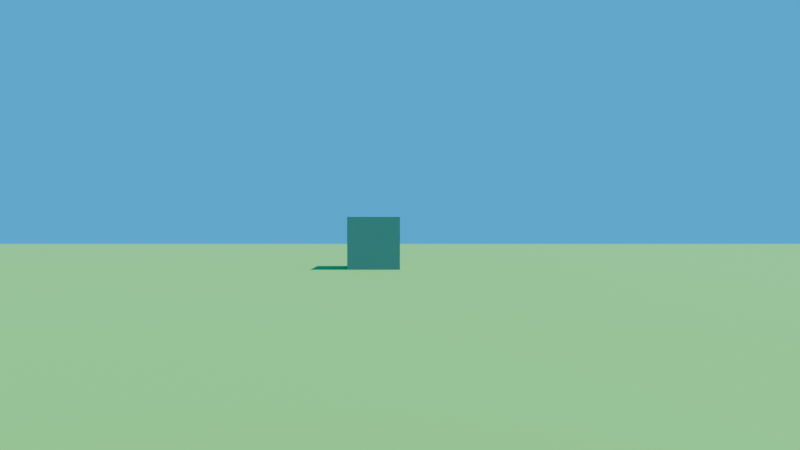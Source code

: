 # Source: TIK_BGE.blend  (saved by Blender 5.0.119; exported with 4.5.12 LTS)
import bpy
from mathutils import Matrix  # noqa: F401  (used for matrix-valued properties, if any)

bpy.ops.wm.read_factory_settings(use_empty=True)
scene = bpy.context.scene
scene.name = 'Scene'

# ---- collections
col_collection = bpy.data.collections.new('Collection'); scene.collection.children.link(col_collection)

# ---- materials (node trees are filled in below, after node groups)
mat_material = bpy.data.materials.new('Material')
mat_material.alpha_threshold = 0.0
mat_material.use_backface_culling_lightprobe_volume = False
mat_material.roughness = 0.5
mat_material.line_color = (0.0, 0.0, 0.0, 1.0)
mat_green = bpy.data.materials.new('Green')
mat_white = bpy.data.materials.new('White')

# ---- material node trees
mat_material.use_nodes = True; mat_material.node_tree.nodes.clear()
_N = mat_material.node_tree.nodes; _L = mat_material.node_tree.links
n0 = _N.new('ShaderNodeOutputMaterial'); n0.name = 'Material Output'; n0.location = (200, 100)
n1 = _N.new('ShaderNodeBsdfPrincipled'); n1.name = 'Principled BSDF'; n1.location = (-200, 100)
_L.new(n1.outputs[0], n0.inputs[0])
n0.is_active_output = True
mat_green.use_nodes = True; mat_green.node_tree.nodes.clear()
_N = mat_green.node_tree.nodes; _L = mat_green.node_tree.links
n0 = _N.new('ShaderNodeBsdfPrincipled'); n0.name = 'Principled BSDF'; n0.location = (-200, 100)
n0.inputs[0].default_value = (0.1329, 0.4699, 0.08983, 1.0)
n0.inputs[2].default_value = 1.0
n1 = _N.new('ShaderNodeOutputMaterial'); n1.name = 'Material Output'; n1.location = (200, 100)
_L.new(n0.outputs[0], n1.inputs[0])
n1.is_active_output = True
mat_white.use_nodes = True; mat_white.node_tree.nodes.clear()
_N = mat_white.node_tree.nodes; _L = mat_white.node_tree.links
n0 = _N.new('ShaderNodeBsdfPrincipled'); n0.name = 'Principled BSDF'; n0.location = (-200, 100)
n0.inputs[0].default_value = (0.2706, 0.2706, 0.2706, 1.0)
n0.inputs[2].default_value = 1.0
n1 = _N.new('ShaderNodeOutputMaterial'); n1.name = 'Material Output'; n1.location = (200, 100)
_L.new(n0.outputs[0], n1.inputs[0])
n1.is_active_output = True

# ---- world
world_world = bpy.data.worlds.new('World'); scene.world = world_world
world_world.use_nodes = True; world_world.node_tree.nodes.clear()
_N = world_world.node_tree.nodes; _L = world_world.node_tree.links
n0 = _N.new('ShaderNodeOutputWorld'); n0.name = 'World Output'; n0.location = (200, 100)
n1 = _N.new('ShaderNodeBackground'); n1.name = 'Background'; n1.location = (-200, 100)
n1.inputs[0].default_value = (0.0, 0.4645, 1.0, 1.0)
_L.new(n1.outputs[0], n0.inputs[0])
n0.is_active_output = True
world_world.color = (0.05088, 0.05088, 0.05088)
world_world.sun_shadow_jitter_overblur = 0.0

# ---- cameras
cam_camera = bpy.data.cameras.new('Camera')
cam_camera.clip_end = 100.0
cam_camera.lens = 25.0
cam_camera.ortho_scale = 7.314

# ---- lights
light_sun = bpy.data.lights.new('Sun', 'SUN')
light_sun.exposure = 1.0
light_sun.energy = 3.0

# ---- meshes
me_cube = bpy.data.meshes.new('Cube')
me_cube.from_pydata([(0.2175, 0.01747, 1.706), (0.04516, 0.04288, 0.02491), (0.2175, -0.2175, 1.706), (0.04516, -0.04516, 0.02491), (-0.2175, 0.01747, 1.706), (-0.04516, 0.04288, 0.02491), (-0.2175, -0.2175, 1.706), (-0.04516, -0.04516, 0.02491)], [], [(0, 4, 6, 2), (3, 2, 6, 7), (7, 6, 4, 5), (5, 1, 3, 7), (1, 0, 2, 3), (5, 4, 0, 1)])
_uv = me_cube.uv_layers.new(name='UVMap')
_uv.uv.foreach_set('vector', [0.625, 0.5, 0.875, 0.5, 0.875, 0.75, 0.625, 0.75, 0.3778, 0.75, 0.625, 0.75, 0.625, 1.0, 0.3778, 1.0, 0.3778, 0.0, 0.625, 0.0, 0.625, 0.25, 0.3778, 0.25, 0.1193, 0.5008, 0.3778, 0.5, 0.3778, 0.75, 0.1193, 0.7557, 0.3778, 0.5, 0.625, 0.5, 0.625, 0.75, 0.3778, 0.75, 0.3778, 0.25, 0.625, 0.25, 0.625, 0.5, 0.3778, 0.5])
me_cube.materials.append(mat_material)
me_cube.use_mirror_vertex_groups = False
me_cube.update()
me_plane = bpy.data.meshes.new('Plane')
me_plane.from_pydata([(-1.0, -1.0, 0.0), (1.0, -1.0, 0.0), (-1.0, 1.0, 0.0), (1.0, 1.0, 0.0), (-1.003, 0.9962, -0.02376), (-1.003, -1.004, -0.02376), (0.9966, -1.004, -0.02376), (0.9966, 0.9962, -0.02376)], [], [(0, 1, 3, 2), (5, 4, 7, 6), (3, 7, 4, 2), (0, 5, 6, 1), (1, 6, 7, 3), (2, 4, 5, 0)])
_uv = me_plane.uv_layers.new(name='UVMap')
_uv.uv.foreach_set('vector', [0.0, 0.0, 1.0, 0.0, 1.0, 1.0, 0.0, 1.0, 0.0, 0.0, 0.0, 1.0, 1.0, 1.0, 1.0, 0.0, 1.0, 1.0, 1.0, 1.0, 0.0, 1.0, 0.0, 1.0, 0.0, 0.0, 0.0, 0.0, 1.0, 0.0, 1.0, 0.0, 1.0, 0.0, 1.0, 0.0, 1.0, 1.0, 1.0, 1.0, 0.0, 1.0, 0.0, 1.0, 0.0, 0.0, 0.0, 0.0])
me_plane.materials.append(mat_green)
me_plane.update()
me_cube_008 = bpy.data.meshes.new('Cube.008')
me_cube_008.from_pydata([(-1.0, -1.0, -1.0), (-1.0, -1.0, 1.0), (-1.0, 1.0, -1.0), (-1.0, 1.0, 1.0), (1.0, -1.0, -1.0), (1.0, -1.0, 1.0), (1.0, 1.0, -1.0), (1.0, 1.0, 1.0), (-7.0, 31.0, -1.0), (-7.0, 31.0, 1.0), (-7.0, 33.0, -1.0), (-7.0, 33.0, 1.0), (-5.0, 31.0, -1.0), (-5.0, 31.0, 1.0), (-5.0, 33.0, -1.0), (-5.0, 33.0, 1.0), (23.0, 26.0, -1.0), (23.0, 26.0, 1.0), (23.0, 28.0, -1.0), (23.0, 28.0, 1.0), (25.0, 26.0, -1.0), (25.0, 26.0, 1.0), (25.0, 28.0, -1.0), (25.0, 28.0, 1.0), (55.0, 42.0, -1.0), (55.0, 42.0, 1.0), (55.0, 44.0, -1.0), (55.0, 44.0, 1.0), (57.0, 42.0, -1.0), (57.0, 42.0, 1.0), (57.0, 44.0, -1.0), (57.0, 44.0, 1.0), (63.0, 0.0, -1.0), (63.0, 0.0, 1.0), (63.0, 2.0, -1.0), (63.0, 2.0, 1.0), (65.0, 0.0, -1.0), (65.0, 0.0, 1.0), (65.0, 2.0, -1.0), (65.0, 2.0, 1.0), (31.0, -17.0, -1.0), (31.0, -17.0, 1.0), (31.0, -15.0, -1.0), (31.0, -15.0, 1.0), (33.0, -17.0, -1.0), (33.0, -17.0, 1.0), (33.0, -15.0, -1.0), (33.0, -15.0, 1.0), (58.0, -35.0, -1.0), (58.0, -35.0, 1.0), (58.0, -33.0, -1.0), (58.0, -33.0, 1.0), (60.0, -35.0, -1.0), (60.0, -35.0, 1.0), (60.0, -33.0, -1.0), (60.0, -33.0, 1.0), (-18.0, -35.0, -1.0), (-18.0, -35.0, 1.0), (-18.0, -33.0, -1.0), (-18.0, -33.0, 1.0), (-16.0, -35.0, -1.0), (-16.0, -35.0, 1.0), (-16.0, -33.0, -1.0), (-16.0, -33.0, 1.0)], [], [(0, 1, 3, 2), (2, 3, 7, 6), (6, 7, 5, 4), (4, 5, 1, 0), (2, 6, 4, 0), (7, 3, 1, 5), (8, 9, 11, 10), (10, 11, 15, 14), (14, 15, 13, 12), (12, 13, 9, 8), (10, 14, 12, 8), (15, 11, 9, 13), (16, 17, 19, 18), (18, 19, 23, 22), (22, 23, 21, 20), (20, 21, 17, 16), (18, 22, 20, 16), (23, 19, 17, 21), (24, 25, 27, 26), (26, 27, 31, 30), (30, 31, 29, 28), (28, 29, 25, 24), (26, 30, 28, 24), (31, 27, 25, 29), (32, 33, 35, 34), (34, 35, 39, 38), (38, 39, 37, 36), (36, 37, 33, 32), (34, 38, 36, 32), (39, 35, 33, 37), (40, 41, 43, 42), (42, 43, 47, 46), (46, 47, 45, 44), (44, 45, 41, 40), (42, 46, 44, 40), (47, 43, 41, 45), (48, 49, 51, 50), (50, 51, 55, 54), (54, 55, 53, 52), (52, 53, 49, 48), (50, 54, 52, 48), (55, 51, 49, 53), (56, 57, 59, 58), (58, 59, 63, 62), (62, 63, 61, 60), (60, 61, 57, 56), (58, 62, 60, 56), (63, 59, 57, 61)])
_uv = me_cube_008.uv_layers.new(name='UVMap')
_uv.uv.foreach_set('vector', [0.375, 0.0, 0.625, 0.0, 0.625, 0.25, 0.375, 0.25, 0.375, 0.25, 0.625, 0.25, 0.625, 0.5, 0.375, 0.5, 0.375, 0.5, 0.625, 0.5, 0.625, 0.75, 0.375, 0.75, 0.375, 0.75, 0.625, 0.75, 0.625, 1.0, 0.375, 1.0, 0.125, 0.5, 0.375, 0.5, 0.375, 0.75, 0.125, 0.75, 0.625, 0.5, 0.875, 0.5, 0.875, 0.75, 0.625, 0.75, 0.375, 0.0, 0.625, 0.0, 0.625, 0.25, 0.375, 0.25, 0.375, 0.25, 0.625, 0.25, 0.625, 0.5, 0.375, 0.5, 0.375, 0.5, 0.625, 0.5, 0.625, 0.75, 0.375, 0.75, 0.375, 0.75, 0.625, 0.75, 0.625, 1.0, 0.375, 1.0, 0.125, 0.5, 0.375, 0.5, 0.375, 0.75, 0.125, 0.75, 0.625, 0.5, 0.875, 0.5, 0.875, 0.75, 0.625, 0.75, 0.375, 0.0, 0.625, 0.0, 0.625, 0.25, 0.375, 0.25, 0.375, 0.25, 0.625, 0.25, 0.625, 0.5, 0.375, 0.5, 0.375, 0.5, 0.625, 0.5, 0.625, 0.75, 0.375, 0.75, 0.375, 0.75, 0.625, 0.75, 0.625, 1.0, 0.375, 1.0, 0.125, 0.5, 0.375, 0.5, 0.375, 0.75, 0.125, 0.75, 0.625, 0.5, 0.875, 0.5, 0.875, 0.75, 0.625, 0.75, 0.375, 0.0, 0.625, 0.0, 0.625, 0.25, 0.375, 0.25, 0.375, 0.25, 0.625, 0.25, 0.625, 0.5, 0.375, 0.5, 0.375, 0.5, 0.625, 0.5, 0.625, 0.75, 0.375, 0.75, 0.375, 0.75, 0.625, 0.75, 0.625, 1.0, 0.375, 1.0, 0.125, 0.5, 0.375, 0.5, 0.375, 0.75, 0.125, 0.75, 0.625, 0.5, 0.875, 0.5, 0.875, 0.75, 0.625, 0.75, 0.375, 0.0, 0.625, 0.0, 0.625, 0.25, 0.375, 0.25, 0.375, 0.25, 0.625, 0.25, 0.625, 0.5, 0.375, 0.5, 0.375, 0.5, 0.625, 0.5, 0.625, 0.75, 0.375, 0.75, 0.375, 0.75, 0.625, 0.75, 0.625, 1.0, 0.375, 1.0, 0.125, 0.5, 0.375, 0.5, 0.375, 0.75, 0.125, 0.75, 0.625, 0.5, 0.875, 0.5, 0.875, 0.75, 0.625, 0.75, 0.375, 0.0, 0.625, 0.0, 0.625, 0.25, 0.375, 0.25, 0.375, 0.25, 0.625, 0.25, 0.625, 0.5, 0.375, 0.5, 0.375, 0.5, 0.625, 0.5, 0.625, 0.75, 0.375, 0.75, 0.375, 0.75, 0.625, 0.75, 0.625, 1.0, 0.375, 1.0, 0.125, 0.5, 0.375, 0.5, 0.375, 0.75, 0.125, 0.75, 0.625, 0.5, 0.875, 0.5, 0.875, 0.75, 0.625, 0.75, 0.375, 0.0, 0.625, 0.0, 0.625, 0.25, 0.375, 0.25, 0.375, 0.25, 0.625, 0.25, 0.625, 0.5, 0.375, 0.5, 0.375, 0.5, 0.625, 0.5, 0.625, 0.75, 0.375, 0.75, 0.375, 0.75, 0.625, 0.75, 0.625, 1.0, 0.375, 1.0, 0.125, 0.5, 0.375, 0.5, 0.375, 0.75, 0.125, 0.75, 0.625, 0.5, 0.875, 0.5, 0.875, 0.75, 0.625, 0.75, 0.375, 0.0, 0.625, 0.0, 0.625, 0.25, 0.375, 0.25, 0.375, 0.25, 0.625, 0.25, 0.625, 0.5, 0.375, 0.5, 0.375, 0.5, 0.625, 0.5, 0.625, 0.75, 0.375, 0.75, 0.375, 0.75, 0.625, 0.75, 0.625, 1.0, 0.375, 1.0, 0.125, 0.5, 0.375, 0.5, 0.375, 0.75, 0.125, 0.75, 0.625, 0.5, 0.875, 0.5, 0.875, 0.75, 0.625, 0.75])
me_cube_008.materials.append(mat_white)
me_cube_008.update()
me_camera_holder = bpy.data.meshes.new('Camera Holder')
me_camera_holder.from_pydata([(-0.1539, -0.1539, 1.872), (-0.1539, -0.1539, 2.18), (-0.1539, 0.1539, 1.872), (-0.1539, 0.1539, 2.18), (0.1539, -0.1539, 1.872), (0.1539, -0.1539, 2.18), (0.1539, 0.1539, 1.872), (0.1539, 0.1539, 2.18)], [], [(0, 1, 3, 2), (2, 3, 7, 6), (6, 7, 5, 4), (4, 5, 1, 0), (2, 6, 4, 0), (7, 3, 1, 5)])
_uv = me_camera_holder.uv_layers.new(name='UVMap')
_uv.uv.foreach_set('vector', [0.375, 0.0, 0.625, 0.0, 0.625, 0.25, 0.375, 0.25, 0.375, 0.25, 0.625, 0.25, 0.625, 0.5, 0.375, 0.5, 0.375, 0.5, 0.625, 0.5, 0.625, 0.75, 0.375, 0.75, 0.375, 0.75, 0.625, 0.75, 0.625, 1.0, 0.375, 1.0, 0.125, 0.5, 0.375, 0.5, 0.375, 0.75, 0.125, 0.75, 0.625, 0.5, 0.875, 0.5, 0.875, 0.75, 0.625, 0.75])
me_camera_holder.update()

# ---- objects
ob_player = bpy.data.objects.new('Player', me_cube)
ob_camera = bpy.data.objects.new('Camera', cam_camera)
ob_floor = bpy.data.objects.new('Floor', me_plane)
ob_floor_guide = bpy.data.objects.new('Floor Guide', me_cube_008)
ob_sun = bpy.data.objects.new('Sun', light_sun)
ob_camera_holder = bpy.data.objects.new('Camera Holder', me_camera_holder)
ob_footstepwalk = bpy.data.objects.new('FootstepWalk', None)
ob_footsteprun = bpy.data.objects.new('FootstepRun', None)

# ---- transforms, parenting, visibility, modifiers, constraints
ob_player.location = (-9.228e-19, 0.0, 0.09183)
ob_player.lock_rotations_4d = False
ob_player.empty_display_type = 'ARROWS'
ob_player.color = (0.06223, 1.0, 0.07887, 1.0)
ob_player.lineart.crease_threshold = 0.0
ob_camera.parent = ob_camera_holder
ob_camera.location = (0.0, 0.0, 1.69)
ob_camera.rotation_euler = (1.571, -2.22e-16, -2.222e-16)
ob_camera.lock_rotations_4d = False
ob_camera.empty_display_type = 'ARROWS'
ob_camera.color = (0.0, 0.0, 0.0, 0.0)
ob_camera.display_type = 'WIRE'
ob_camera.lineart.crease_threshold = 0.0
ob_floor.location = (0.0, 0.0, 0.0)
ob_floor.scale = (50.0, 50.0, 50.0)
ob_floor_guide.parent = ob_floor
ob_floor_guide.matrix_parent_inverse = Matrix(((0.02, -0.0, 0.0, -0.0), (-0.0, 0.02, -0.0, 0.0), (0.0, -0.0, 0.02, -0.0), (-0.0, 0.0, -0.0, 1.0)))
ob_floor_guide.location = (-25.0, -5.0, 1.0)
ob_sun.location = (0.0, 0.0, 0.0)
ob_sun.rotation_euler = (3.009e-08, 0.6145, 9.482e-08)
ob_camera_holder.parent = ob_player
ob_camera_holder.matrix_parent_inverse = Matrix(((1.0, -0.0, 0.0, 9.228e-19), (-0.0, 1.0, -0.0, 0.0), (0.0, 0.0, 1.0, -0.09183), (-0.0, 0.0, -0.0, 1.0)))
ob_camera_holder.location = (0.0, 0.0, 0.0)
ob_footstepwalk.parent = ob_player
ob_footstepwalk.matrix_parent_inverse = Matrix(((1.0, -0.0, 0.0, 9.228e-19), (-0.0, 1.0, -0.0, 0.0), (0.0, 0.0, 1.0, -0.09183), (-0.0, 0.0, -0.0, 1.0)))
ob_footstepwalk.location = (0.0, 0.0, 0.4047)
ob_footstepwalk.rotation_euler = (-3.142, 1.941e-23, -4.441e-16)
ob_footstepwalk.track_axis = 'NEG_Z'
ob_footstepwalk.up_axis = 'Y'
ob_footstepwalk.empty_image_offset = (0.0, 0.0)
ob_footsteprun.parent = ob_player
ob_footsteprun.matrix_parent_inverse = Matrix(((1.0, -0.0, 0.0, 9.228e-19), (-0.0, 1.0, -0.0, 0.0), (0.0, 0.0, 1.0, -0.09183), (-0.0, 0.0, -0.0, 1.0)))
ob_footsteprun.location = (0.0, 0.0, 0.4047)
ob_footsteprun.rotation_euler = (-3.142, 1.941e-23, -4.441e-16)
ob_footsteprun.track_axis = 'NEG_Z'
ob_footsteprun.up_axis = 'Y'
ob_footsteprun.empty_image_offset = (0.0, 0.0)

# ---- collection membership
col_collection.objects.link(ob_player)
col_collection.objects.link(ob_camera)
col_collection.objects.link(ob_floor)
col_collection.objects.link(ob_floor_guide)
col_collection.objects.link(ob_sun)
col_collection.objects.link(ob_camera_holder)
col_collection.objects.link(ob_footstepwalk)
col_collection.objects.link(ob_footsteprun)

# ---- scene / render settings (as saved in the file)
scene.camera = ob_camera
scene.frame_start = 1; scene.frame_end = 90; scene.frame_set(17)
scene.render.engine = 'BLENDER_EEVEE_NEXT'
scene.render.fps = 30
scene.render.use_motion_blur = True
scene.render.bake_bias = 0.0
scene.render.bake_samples = 0
scene.cycles.sampling_pattern = 'TABULATED_SOBOL'
scene.eevee.use_volume_custom_range = False
bpy.context.view_layer.update()
